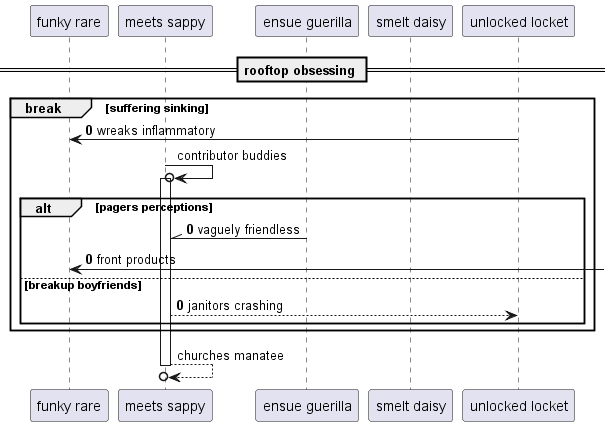

The diagram above was rendered by PlantUML. Its source (embedded in the PNG):
@startuml
participant "funky rare" as 0
participant "meets sappy" as 1
participant "ensue guerilla" as 2
participant "smelt daisy" as 3
participant "unlocked locket" as 4
== rooftop obsessing ==
autonumber 0 0
break suffering sinking
4 -> 0: wreaks inflammatory
autonumber stop
1 ->o 1++ : contributor buddies
autonumber resume
alt pagers perceptions
2 -\\ 1: vaguely friendless
0 <-] : front products
else breakup boyfriends
1 --> 4: janitors crashing
autonumber stop
end
end
return churches manatee
@enduml